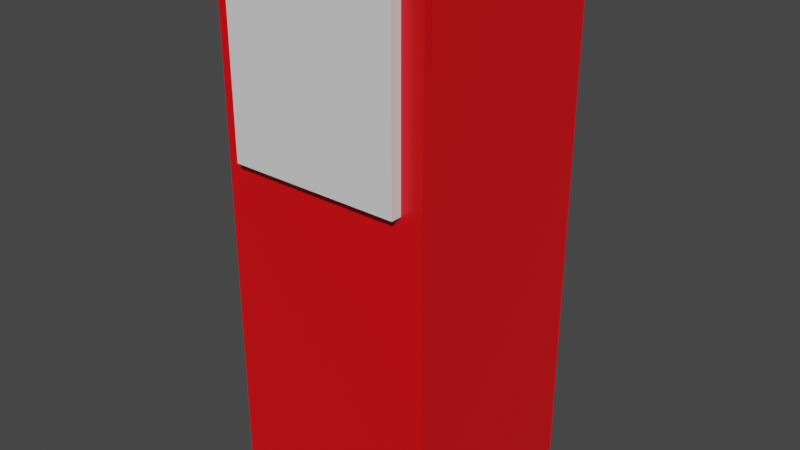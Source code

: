 # Source: models.blend  (saved by Blender 2.91.10; exported with 4.5.12 LTS)
import bpy
from mathutils import Matrix  # noqa: F401  (used for matrix-valued properties, if any)

bpy.ops.wm.read_factory_settings(use_empty=True)
scene = bpy.context.scene
scene.name = 'Scene'

# ---- collections
col_collection = bpy.data.collections.new('Collection'); scene.collection.children.link(col_collection)

# ---- materials (node trees are filled in below, after node groups)
mat_material = bpy.data.materials.new('Material')
mat_material.alpha_threshold = 0.0
mat_material.use_transparent_shadow = False
mat_material.line_color = (0.0, 0.0, 0.0, 1.0)
mat_material_001 = bpy.data.materials.new('Material.001')
mat_material_001.use_transparent_shadow = False

# ---- material node trees
mat_material.use_nodes = True; mat_material.node_tree.nodes.clear()
_N = mat_material.node_tree.nodes; _L = mat_material.node_tree.links
n0 = _N.new('ShaderNodeOutputMaterial'); n0.name = 'Material Output'; n0.location = (300, 300)
n1 = _N.new('ShaderNodeBsdfPrincipled'); n1.name = 'Principled BSDF'; n1.location = (10, 300)
n1.distribution = 'GGX'
n1.subsurface_method = 'BURLEY'
n1.inputs[0].default_value = (0.8, 0.002748, 0.005996, 1.0)
n1.inputs[2].default_value = 0.4
n1.inputs[3].default_value = 1.45
n1.inputs[27].default_value = (0.0, 0.0, 0.0, 1.0)
n1.inputs[28].default_value = 1.0
_L.new(n1.outputs[0], n0.inputs[0])
n0.is_active_output = True
mat_material_001.use_nodes = True; mat_material_001.node_tree.nodes.clear()
_N = mat_material_001.node_tree.nodes; _L = mat_material_001.node_tree.links
n0 = _N.new('ShaderNodeBsdfPrincipled'); n0.name = 'Principled BSDF'; n0.location = (10, 300)
n0.distribution = 'GGX'
n0.subsurface_method = 'BURLEY'
n0.inputs[3].default_value = 1.45
n0.inputs[27].default_value = (0.0, 0.0, 0.0, 1.0)
n0.inputs[28].default_value = 1.0
n1 = _N.new('ShaderNodeOutputMaterial'); n1.name = 'Material Output'; n1.location = (300, 300)
_L.new(n0.outputs[0], n1.inputs[0])
n1.is_active_output = True

# ---- world
world_world = bpy.data.worlds.new('World'); scene.world = world_world
world_world.use_nodes = True; world_world.node_tree.nodes.clear()
_N = world_world.node_tree.nodes; _L = world_world.node_tree.links
n0 = _N.new('ShaderNodeOutputWorld'); n0.name = 'World Output'; n0.location = (300, 300)
n1 = _N.new('ShaderNodeBackground'); n1.name = 'Background'; n1.location = (10, 300)
n1.inputs[0].default_value = (0.05088, 0.05088, 0.05088, 1.0)
_L.new(n1.outputs[0], n0.inputs[0])
n0.is_active_output = True
world_world.color = (0.05088, 0.05088, 0.05088)
world_world.use_sun_shadow = False
world_world.sun_shadow_jitter_overblur = 0.0

# ---- meshes
me_cube = bpy.data.meshes.new('Cube')
me_cube.from_pydata([(1.0, 1.0, 5.0), (1.0, 1.0, 0.0), (1.0, -1.0, 5.0), (1.0, -1.0, 0.0), (-1.0, 1.0, 5.0), (-1.0, 1.0, 0.0), (-1.0, -1.0, 5.0), (-1.0, -1.0, 0.0), (-0.8, -1.1, 3.2), (-0.8, -1.1, 4.8), (-0.8, -1.0, 3.2), (-0.8, -1.0, 4.8), (0.8, -1.1, 3.2), (0.8, -1.1, 4.8), (0.8, -1.0, 3.2), (0.8, -1.0, 4.8)], [], [(0, 4, 6, 2), (3, 2, 6, 7), (7, 6, 4, 5), (5, 1, 3, 7), (1, 0, 2, 3), (5, 4, 0, 1), (8, 9, 11, 10), (10, 11, 15, 14), (14, 15, 13, 12), (12, 13, 9, 8), (10, 14, 12, 8), (15, 11, 9, 13)])
me_cube.polygons.foreach_set('material_index', [0, 0, 0, 0, 0, 0, 1, 1, 1, 1, 1, 1])
_uv = me_cube.uv_layers.new(name='UVMap')
_uv.uv.foreach_set('vector', [0.625, 0.5, 0.875, 0.5, 0.875, 0.75, 0.625, 0.75, 0.375, 0.75, 0.625, 0.75, 0.625, 1.0, 0.375, 1.0, 0.375, 0.0, 0.625, 0.0, 0.625, 0.25, 0.375, 0.25, 0.125, 0.5, 0.375, 0.5, 0.375, 0.75, 0.125, 0.75, 0.375, 0.5, 0.625, 0.5, 0.625, 0.75, 0.375, 0.75, 0.375, 0.25, 0.625, 0.25, 0.625, 0.5, 0.375, 0.5, 0.375, 0.0, 0.625, 0.0, 0.625, 0.25, 0.375, 0.25, 0.375, 0.25, 0.625, 0.25, 0.625, 0.5, 0.375, 0.5, 0.375, 0.5, 0.625, 0.5, 0.625, 0.75, 0.375, 0.75, 0.375, 0.75, 0.625, 0.75, 0.625, 1.0, 0.375, 1.0, 0.125, 0.5, 0.375, 0.5, 0.375, 0.75, 0.125, 0.75, 0.625, 0.5, 0.875, 0.5, 0.875, 0.75, 0.625, 0.75])
me_cube.materials.append(mat_material)
me_cube.materials.append(mat_material_001)
me_cube.use_remesh_preserve_volume = False
me_cube.use_remesh_preserve_attributes = False
me_cube.use_mirror_vertex_groups = False
me_cube.update()

# ---- objects
ob_cube = bpy.data.objects.new('Cube', me_cube)

# ---- transforms, parenting, visibility, modifiers, constraints
ob_cube.location = (0.0, 0.0, 0.0)
ob_cube.scale = (0.5, 0.5, 0.5)
ob_cube.lock_rotations_4d = False
ob_cube.empty_display_type = 'ARROWS'
ob_cube.lineart.crease_threshold = 0.0

# ---- collection membership
col_collection.objects.link(ob_cube)

# ---- scene / render settings (as saved in the file)
scene.frame_start = 1; scene.frame_end = 250; scene.frame_set(1)
scene.render.engine = 'BLENDER_EEVEE_NEXT'
scene.cycles.use_denoising = False
scene.cycles.samples = 128
scene.cycles.sampling_pattern = 'TABULATED_SOBOL'
scene.cycles.use_adaptive_sampling = False
scene.cycles.use_light_tree = False
scene.view_settings.view_transform = 'Filmic'
bpy.context.view_layer.update()

# ---- added for rendering (the .blend has no active camera and no usable light): camera, sun
cam_auto = bpy.data.cameras.new('AutoCamera')
cam_auto.lens = 50.0
cam_auto.sensor_width = 36.0
cam_auto.clip_end = 1000.0
ob_auto_camera = bpy.data.objects.new('AutoCamera', cam_auto)
scene.collection.objects.link(ob_auto_camera)
ob_auto_camera.location = (2.67396, -3.23376, 3.38917)
ob_auto_camera.rotation_euler = (1.09748, -7.21219e-08, 0.694738)
scene.camera = ob_auto_camera
light_auto_sun = bpy.data.lights.new('AutoSun', 'SUN')
light_auto_sun.energy = 3.0
light_auto_sun.angle = 0.0523599
ob_auto_sun = bpy.data.objects.new('AutoSun', light_auto_sun)
scene.collection.objects.link(ob_auto_sun)
ob_auto_sun.rotation_euler = (0.872665, 0.174533, 0.523599)
bpy.context.view_layer.update()
